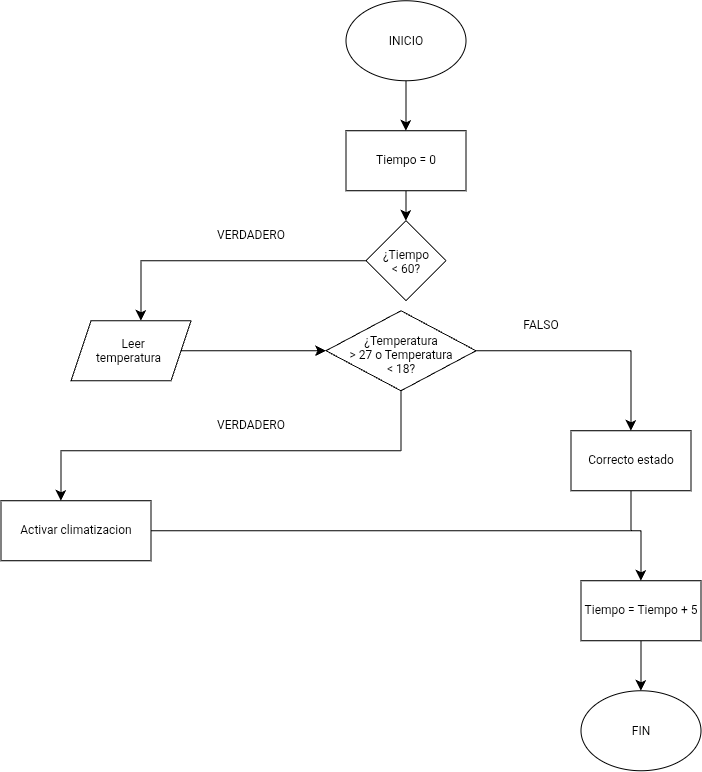

The diagram above was exported from draw.io. Its source (the exported page's mxGraphModel, read from the mxfile embedded in the PNG):
<mxGraphModel dx="1245" dy="877" grid="1" gridSize="10" guides="1" tooltips="1" connect="1" arrows="1" fold="1" page="1" pageScale="1" pageWidth="850" pageHeight="1100" math="0" shadow="0">
  <root>
    <mxCell id="0" />
    <mxCell id="1" parent="0" />
    <mxCell id="xQaWv8Cu5ufxeQ9B7Zgy-2" edge="1" parent="1" source="xQaWv8Cu5ufxeQ9B7Zgy-1" style="edgeStyle=none;curved=1;rounded=0;orthogonalLoop=1;jettySize=auto;html=1;fontSize=12;startSize=8;endSize=8;">
      <mxGeometry relative="1" as="geometry">
        <mxPoint x="425" y="160" as="targetPoint" />
      </mxGeometry>
    </mxCell>
    <mxCell id="xQaWv8Cu5ufxeQ9B7Zgy-1" parent="1" style="ellipse;whiteSpace=wrap;html=1;shapeInside=1;" value="INICIO&lt;div&gt;&lt;br/&gt;&lt;/div&gt;" vertex="1">
      <mxGeometry height="80" width="120" x="365" y="30" as="geometry" />
    </mxCell>
    <mxCell id="IytOYkGGn4ZDtHaONpv3-27" edge="1" parent="1" source="IytOYkGGn4ZDtHaONpv3-26" style="edgeStyle=none;curved=1;rounded=0;orthogonalLoop=1;jettySize=auto;html=1;fontSize=12;startSize=8;endSize=8;" target="IytOYkGGn4ZDtHaONpv3-28">
      <mxGeometry relative="1" as="geometry">
        <mxPoint x="425" y="260" as="targetPoint" />
      </mxGeometry>
    </mxCell>
    <mxCell id="IytOYkGGn4ZDtHaONpv3-26" parent="1" style="rounded=0;whiteSpace=wrap;html=1;" value="Tiempo = 0" vertex="1">
      <mxGeometry height="60" width="120" x="365" y="160" as="geometry" />
    </mxCell>
    <mxCell id="IytOYkGGn4ZDtHaONpv3-29" edge="1" parent="1" source="IytOYkGGn4ZDtHaONpv3-28" style="edgeStyle=orthogonalEdgeStyle;rounded=0;orthogonalLoop=1;jettySize=auto;html=1;fontSize=12;startSize=8;endSize=8;">
      <mxGeometry relative="1" as="geometry">
        <mxPoint x="160" y="350" as="targetPoint" />
      </mxGeometry>
    </mxCell>
    <mxCell id="IytOYkGGn4ZDtHaONpv3-28" parent="1" style="rhombus;whiteSpace=wrap;html=1;shapeInside=1;" value="¿Tiempo &amp;lt; 60?" vertex="1">
      <mxGeometry height="80" width="80" x="385" y="250" as="geometry" />
    </mxCell>
    <mxCell id="IytOYkGGn4ZDtHaONpv3-30" parent="1" style="text;html=1;whiteSpace=wrap;strokeColor=none;fillColor=none;align=center;verticalAlign=middle;rounded=0;" value="VERDADERO" vertex="1">
      <mxGeometry height="30" width="60" x="240" y="250" as="geometry" />
    </mxCell>
    <mxCell id="IytOYkGGn4ZDtHaONpv3-48" edge="1" parent="1" source="IytOYkGGn4ZDtHaONpv3-31" style="edgeStyle=none;curved=1;rounded=0;orthogonalLoop=1;jettySize=auto;html=1;entryX=0;entryY=0.5;entryDx=0;entryDy=0;fontSize=12;startSize=8;endSize=8;" target="IytOYkGGn4ZDtHaONpv3-33">
      <mxGeometry relative="1" as="geometry" />
    </mxCell>
    <mxCell id="IytOYkGGn4ZDtHaONpv3-31" parent="1" style="shape=parallelogram;perimeter=parallelogramPerimeter;whiteSpace=wrap;html=1;shapeInside=1;fixedSize=1;" value="Leer temperatura" vertex="1">
      <mxGeometry height="60" width="120" x="90" y="350" as="geometry" />
    </mxCell>
    <mxCell id="IytOYkGGn4ZDtHaONpv3-35" edge="1" parent="1" source="IytOYkGGn4ZDtHaONpv3-33" style="edgeStyle=orthogonalEdgeStyle;rounded=0;orthogonalLoop=1;jettySize=auto;html=1;fontSize=12;startSize=8;endSize=8;">
      <mxGeometry relative="1" as="geometry">
        <mxPoint x="650" y="460" as="targetPoint" />
      </mxGeometry>
    </mxCell>
    <mxCell id="IytOYkGGn4ZDtHaONpv3-36" edge="1" parent="1" source="IytOYkGGn4ZDtHaONpv3-33" style="edgeStyle=none;curved=1;rounded=0;orthogonalLoop=1;jettySize=auto;html=1;fontSize=12;startSize=8;endSize=8;endArrow=none;endFill=0;">
      <mxGeometry relative="1" as="geometry">
        <mxPoint x="420" y="480" as="targetPoint" />
      </mxGeometry>
    </mxCell>
    <mxCell id="IytOYkGGn4ZDtHaONpv3-33" parent="1" style="rhombus;whiteSpace=wrap;html=1;shapeInside=1;" value="¿Temperatura &amp;gt; 27 o Temperatura &amp;lt; 18?" vertex="1">
      <mxGeometry height="80" width="150" x="345" y="340" as="geometry" />
    </mxCell>
    <mxCell id="IytOYkGGn4ZDtHaONpv3-37" edge="1" parent="1" style="endArrow=classic;html=1;rounded=0;fontSize=12;startSize=8;endSize=8;endFill=1;edgeStyle=orthogonalEdgeStyle;" value="">
      <mxGeometry height="50" relative="1" width="50" as="geometry">
        <mxPoint x="420" y="480" as="sourcePoint" />
        <mxPoint x="80" y="530" as="targetPoint" />
      </mxGeometry>
    </mxCell>
    <mxCell id="IytOYkGGn4ZDtHaONpv3-38" parent="1" style="text;html=1;whiteSpace=wrap;strokeColor=none;fillColor=none;align=center;verticalAlign=middle;rounded=0;" value="VERDADERO" vertex="1">
      <mxGeometry height="30" width="60" x="240" y="440" as="geometry" />
    </mxCell>
    <mxCell id="IytOYkGGn4ZDtHaONpv3-40" parent="1" style="text;html=1;whiteSpace=wrap;strokeColor=none;fillColor=none;align=center;verticalAlign=middle;rounded=0;" value="FALSO" vertex="1">
      <mxGeometry height="30" width="60" x="530" y="340" as="geometry" />
    </mxCell>
    <mxCell id="IytOYkGGn4ZDtHaONpv3-43" edge="1" parent="1" source="IytOYkGGn4ZDtHaONpv3-41" style="edgeStyle=orthogonalEdgeStyle;rounded=0;orthogonalLoop=1;jettySize=auto;html=1;fontSize=12;startSize=8;endSize=8;">
      <mxGeometry relative="1" as="geometry">
        <mxPoint x="660" y="610" as="targetPoint" />
      </mxGeometry>
    </mxCell>
    <mxCell id="IytOYkGGn4ZDtHaONpv3-41" parent="1" style="rounded=0;whiteSpace=wrap;html=1;" value="Activar climatizacion" vertex="1">
      <mxGeometry height="60" width="150" x="20" y="530" as="geometry" />
    </mxCell>
    <mxCell id="IytOYkGGn4ZDtHaONpv3-44" edge="1" parent="1" source="IytOYkGGn4ZDtHaONpv3-42" style="edgeStyle=none;curved=1;rounded=0;orthogonalLoop=1;jettySize=auto;html=1;fontSize=12;startSize=8;endSize=8;endArrow=none;endFill=0;">
      <mxGeometry relative="1" as="geometry">
        <mxPoint x="650" y="560" as="targetPoint" />
      </mxGeometry>
    </mxCell>
    <mxCell id="IytOYkGGn4ZDtHaONpv3-42" parent="1" style="rounded=0;whiteSpace=wrap;html=1;" value="Correcto estado" vertex="1">
      <mxGeometry height="60" width="120" x="590" y="460" as="geometry" />
    </mxCell>
    <mxCell id="IytOYkGGn4ZDtHaONpv3-56" edge="1" parent="1" source="IytOYkGGn4ZDtHaONpv3-45" style="edgeStyle=none;curved=1;rounded=0;orthogonalLoop=1;jettySize=auto;html=1;fontSize=12;startSize=8;endSize=8;">
      <mxGeometry relative="1" as="geometry">
        <mxPoint x="660" y="720" as="targetPoint" />
      </mxGeometry>
    </mxCell>
    <mxCell id="IytOYkGGn4ZDtHaONpv3-45" parent="1" style="rounded=0;whiteSpace=wrap;html=1;" value="Tiempo = Tiempo + 5" vertex="1">
      <mxGeometry height="60" width="120" x="600" y="610" as="geometry" />
    </mxCell>
    <mxCell id="IytOYkGGn4ZDtHaONpv3-55" parent="1" style="ellipse;whiteSpace=wrap;html=1;shapeInside=1;" value="FIN" vertex="1">
      <mxGeometry height="80" width="120" x="600" y="720" as="geometry" />
    </mxCell>
  </root>
</mxGraphModel>